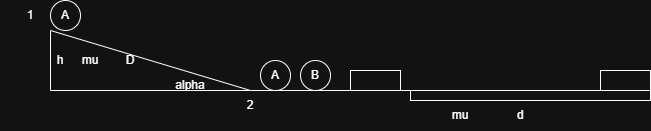

The diagram above was exported from draw.io. Its source (the exported page's mxGraphModel, read from the mxfile embedded in the PNG):
<mxGraphModel dx="2850" dy="835" grid="1" gridSize="10" guides="1" tooltips="1" connect="1" arrows="1" fold="1" page="1" pageScale="1" pageWidth="850" pageHeight="1100" math="0" shadow="0">
  <root>
    <mxCell id="0" />
    <mxCell id="1" parent="0" />
    <mxCell id="5JkNWhC1R4AmIX73wleh-1" parent="1" style="verticalLabelPosition=bottom;verticalAlign=top;html=1;shape=mxgraph.basic.orthogonal_triangle" value="" vertex="1">
      <mxGeometry height="60" width="200" x="30" y="300" as="geometry" />
    </mxCell>
    <mxCell id="5JkNWhC1R4AmIX73wleh-2" parent="1" style="text;html=1;whiteSpace=wrap;strokeColor=none;fillColor=none;align=center;verticalAlign=middle;rounded=0;" value="alpha" vertex="1">
      <mxGeometry height="30" width="60" x="140" y="340" as="geometry" />
    </mxCell>
    <mxCell id="5JkNWhC1R4AmIX73wleh-5" parent="1" style="ellipse;whiteSpace=wrap;html=1;" value="A" vertex="1">
      <mxGeometry height="30" width="30" x="30" y="270" as="geometry" />
    </mxCell>
    <mxCell id="5JkNWhC1R4AmIX73wleh-7" edge="1" parent="1" style="endArrow=none;html=1;rounded=0;" value="">
      <mxGeometry height="50" relative="1" width="50" as="geometry">
        <mxPoint x="230" y="360" as="sourcePoint" />
        <mxPoint x="480" y="360" as="targetPoint" />
      </mxGeometry>
    </mxCell>
    <mxCell id="5JkNWhC1R4AmIX73wleh-8" parent="1" style="whiteSpace=wrap;html=1;" value="" vertex="1">
      <mxGeometry height="20" width="50" x="330" y="340" as="geometry" />
    </mxCell>
    <mxCell id="5JkNWhC1R4AmIX73wleh-9" parent="1" style="whiteSpace=wrap;html=1;" value="" vertex="1">
      <mxGeometry height="10" width="240" x="390" y="360" as="geometry" />
    </mxCell>
    <mxCell id="5JkNWhC1R4AmIX73wleh-10" parent="1" style="text;html=1;whiteSpace=wrap;strokeColor=none;fillColor=none;align=center;verticalAlign=middle;rounded=0;" value="D" vertex="1">
      <mxGeometry height="30" width="60" x="80" y="315" as="geometry" />
    </mxCell>
    <mxCell id="5JkNWhC1R4AmIX73wleh-11" parent="1" style="text;html=1;whiteSpace=wrap;strokeColor=none;fillColor=none;align=center;verticalAlign=middle;rounded=0;" value="mu" vertex="1">
      <mxGeometry height="30" width="60" x="40" y="315" as="geometry" />
    </mxCell>
    <mxCell id="5JkNWhC1R4AmIX73wleh-12" parent="1" style="text;html=1;whiteSpace=wrap;strokeColor=none;fillColor=none;align=center;verticalAlign=middle;rounded=0;" value="d" vertex="1">
      <mxGeometry height="30" width="60" x="470" y="370" as="geometry" />
    </mxCell>
    <mxCell id="5JkNWhC1R4AmIX73wleh-13" parent="1" style="whiteSpace=wrap;html=1;" value="" vertex="1">
      <mxGeometry height="20" width="50" x="580" y="340" as="geometry" />
    </mxCell>
    <mxCell id="5JkNWhC1R4AmIX73wleh-15" parent="1" style="text;html=1;whiteSpace=wrap;strokeColor=none;fillColor=none;align=center;verticalAlign=middle;rounded=0;" value="mu" vertex="1">
      <mxGeometry height="30" width="60" x="410" y="370" as="geometry" />
    </mxCell>
    <mxCell id="5JkNWhC1R4AmIX73wleh-16" parent="1" style="text;html=1;whiteSpace=wrap;strokeColor=none;fillColor=none;align=center;verticalAlign=middle;rounded=0;" value="h" vertex="1">
      <mxGeometry height="30" width="60" x="10" y="315" as="geometry" />
    </mxCell>
    <mxCell id="5JkNWhC1R4AmIX73wleh-17" parent="1" style="text;html=1;whiteSpace=wrap;strokeColor=none;fillColor=none;align=center;verticalAlign=middle;rounded=0;" value="1" vertex="1">
      <mxGeometry height="30" width="60" x="-20" y="270" as="geometry" />
    </mxCell>
    <mxCell id="5JkNWhC1R4AmIX73wleh-18" parent="1" style="text;html=1;whiteSpace=wrap;strokeColor=none;fillColor=none;align=center;verticalAlign=middle;rounded=0;" value="2" vertex="1">
      <mxGeometry height="30" width="60" x="200" y="360" as="geometry" />
    </mxCell>
    <mxCell id="5JkNWhC1R4AmIX73wleh-20" parent="1" style="ellipse;whiteSpace=wrap;html=1;" value="A" vertex="1">
      <mxGeometry height="30" width="30" x="240" y="330" as="geometry" />
    </mxCell>
    <mxCell id="5JkNWhC1R4AmIX73wleh-22" parent="1" style="ellipse;whiteSpace=wrap;html=1;" value="B" vertex="1">
      <mxGeometry height="30" width="30" x="280" y="330" as="geometry" />
    </mxCell>
  </root>
</mxGraphModel>